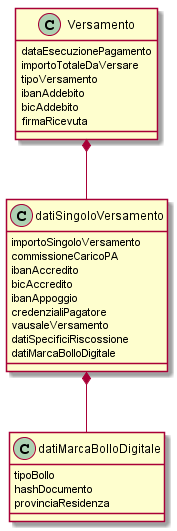

The diagram above was rendered by PlantUML. Its source (embedded in the PNG):
@startuml

class Versamento {
dataEsecuzionePagamento
importoTotaleDaVersare
tipoVersamento
ibanAddebito
bicAddebito
firmaRicevuta
}


class datiSingoloVersamento{
importoSingoloVersamento
commissioneCaricoPA
ibanAccredito
bicAccredito
ibanAppoggio
credenzialiPagatore
vausaleVersamento
datiSpecificiRiscossione
datiMarcaBolloDigitale
}

class datiMarcaBolloDigitale{
tipoBollo
hashDocumento
provinciaResidenza
}

Versamento  *-down- datiSingoloVersamento

datiSingoloVersamento  *-down- datiMarcaBolloDigitale
@enduml